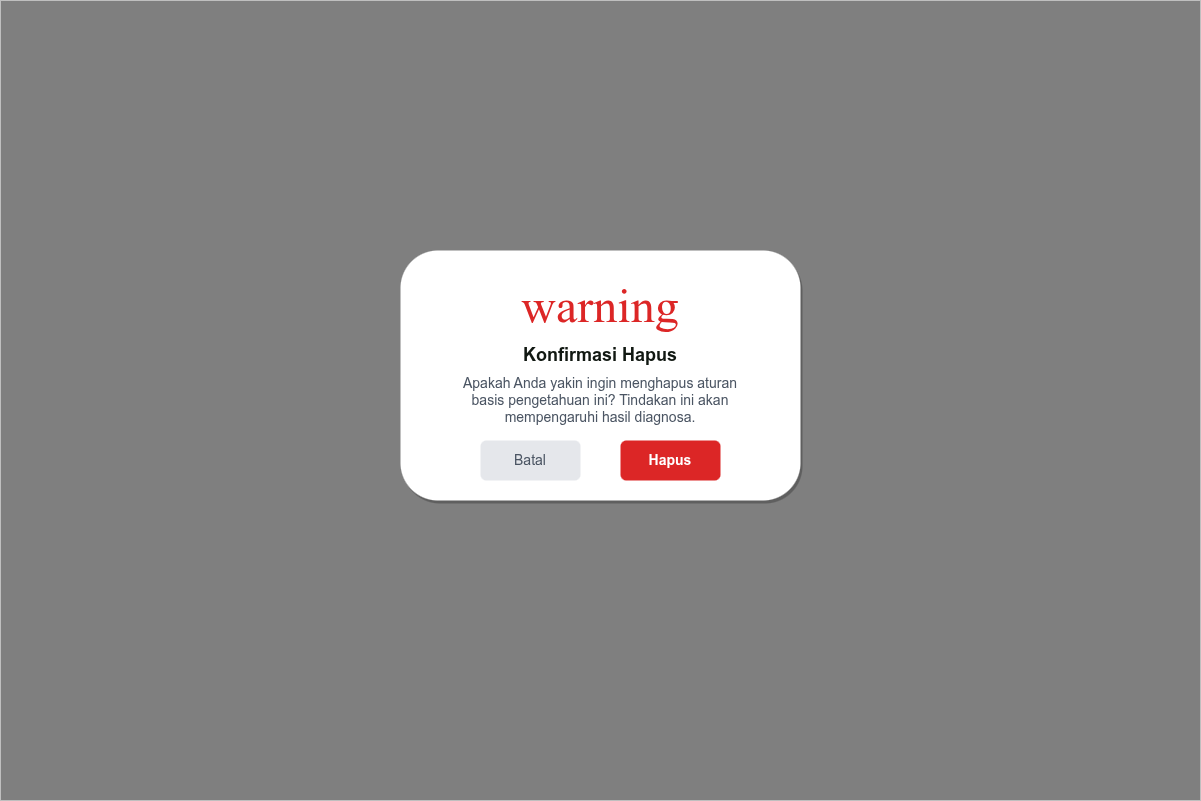

The diagram above was exported from draw.io. Its source (the exported page's mxGraphModel, read from the mxfile embedded in the PNG):
<mxGraphModel dx="792" dy="797" grid="1" gridSize="10" guides="1" tooltips="1" connect="1" arrows="1" fold="1" page="1" pageScale="1" pageWidth="1200" pageHeight="800" math="0" shadow="0">
  <root>
    <mxCell id="0" />
    <mxCell id="1" parent="0" />
    <mxCell id="overlay" value="" style="rounded=0;whiteSpace=wrap;html=1;fillColor=#000000;fillOpacity=50;strokeColor=none;" parent="1" vertex="1">
      <mxGeometry width="1200" height="800" as="geometry" />
    </mxCell>
    <mxCell id="modal" value="" style="rounded=1;whiteSpace=wrap;html=1;fillColor=#FFFFFF;strokeColor=none;shadow=1;" parent="1" vertex="1">
      <mxGeometry x="400" y="250" width="400" height="250" as="geometry" />
    </mxCell>
    <mxCell id="icon" value="warning" style="text;html=1;strokeColor=none;fillColor=none;align=center;verticalAlign=middle;whiteSpace=wrap;rounded=0;fontColor=#DC2626;fontSize=48;fontFamily=Material Icons;" parent="1" vertex="1">
      <mxGeometry x="575" y="280" width="50" height="50" as="geometry" />
    </mxCell>
    <mxCell id="title" value="Konfirmasi Hapus" style="text;html=1;strokeColor=none;fillColor=none;align=center;verticalAlign=middle;whiteSpace=wrap;rounded=0;fontColor=#111812;fontSize=18;fontStyle=1;" parent="1" vertex="1">
      <mxGeometry x="450" y="340" width="300" height="30" as="geometry" />
    </mxCell>
    <mxCell id="msg" value="Apakah Anda yakin ingin menghapus aturan basis pengetahuan ini? Tindakan ini akan mempengaruhi hasil diagnosa." style="text;html=1;strokeColor=none;fillColor=none;align=center;verticalAlign=middle;whiteSpace=wrap;rounded=0;fontColor=#4B5563;fontSize=14;" parent="1" vertex="1">
      <mxGeometry x="450" y="370" width="300" height="60" as="geometry" />
    </mxCell>
    <mxCell id="btn_cancel" value="Batal" style="rounded=1;whiteSpace=wrap;html=1;fillColor=#E5E7EB;strokeColor=none;fontColor=#4B5563;fontSize=14;" parent="1" vertex="1">
      <mxGeometry x="480" y="440" width="100" height="40" as="geometry" />
    </mxCell>
    <mxCell id="btn_delete" value="Hapus" style="rounded=1;whiteSpace=wrap;html=1;fillColor=#DC2626;strokeColor=none;fontColor=#FFFFFF;fontStyle=1;fontSize=14;" parent="1" vertex="1">
      <mxGeometry x="620" y="440" width="100" height="40" as="geometry" />
    </mxCell>
  </root>
</mxGraphModel>